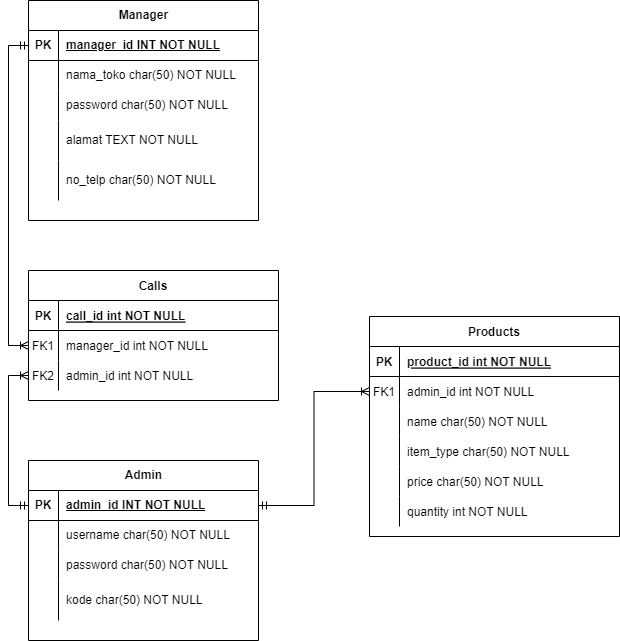

The diagram above was exported from draw.io. Its source (the exported page's mxGraphModel, read from the mxfile embedded in the PNG):
<mxGraphModel dx="794" dy="456" grid="0" gridSize="10" guides="1" tooltips="1" connect="1" arrows="1" fold="1" page="1" pageScale="1" pageWidth="827" pageHeight="1169" math="0" shadow="0" extFonts="Permanent Marker^https://fonts.googleapis.com/css?family=Permanent+Marker">
  <root>
    <mxCell id="0" />
    <mxCell id="1" parent="0" />
    <mxCell id="C-vyLk0tnHw3VtMMgP7b-2" value="Products" style="shape=table;startSize=30;container=1;collapsible=1;childLayout=tableLayout;fixedRows=1;rowLines=0;fontStyle=1;align=center;resizeLast=1;" parent="1" vertex="1">
      <mxGeometry x="431" y="396" width="250" height="220" as="geometry" />
    </mxCell>
    <mxCell id="C-vyLk0tnHw3VtMMgP7b-3" value="" style="shape=partialRectangle;collapsible=0;dropTarget=0;pointerEvents=0;fillColor=none;points=[[0,0.5],[1,0.5]];portConstraint=eastwest;top=0;left=0;right=0;bottom=1;" parent="C-vyLk0tnHw3VtMMgP7b-2" vertex="1">
      <mxGeometry y="30" width="250" height="30" as="geometry" />
    </mxCell>
    <mxCell id="C-vyLk0tnHw3VtMMgP7b-4" value="PK" style="shape=partialRectangle;overflow=hidden;connectable=0;fillColor=none;top=0;left=0;bottom=0;right=0;fontStyle=1;" parent="C-vyLk0tnHw3VtMMgP7b-3" vertex="1">
      <mxGeometry width="30" height="30" as="geometry">
        <mxRectangle width="30" height="30" as="alternateBounds" />
      </mxGeometry>
    </mxCell>
    <mxCell id="C-vyLk0tnHw3VtMMgP7b-5" value="product_id int NOT NULL " style="shape=partialRectangle;overflow=hidden;connectable=0;fillColor=none;top=0;left=0;bottom=0;right=0;align=left;spacingLeft=6;fontStyle=5;" parent="C-vyLk0tnHw3VtMMgP7b-3" vertex="1">
      <mxGeometry x="30" width="220" height="30" as="geometry">
        <mxRectangle width="220" height="30" as="alternateBounds" />
      </mxGeometry>
    </mxCell>
    <mxCell id="C-vyLk0tnHw3VtMMgP7b-6" value="" style="shape=partialRectangle;collapsible=0;dropTarget=0;pointerEvents=0;fillColor=none;points=[[0,0.5],[1,0.5]];portConstraint=eastwest;top=0;left=0;right=0;bottom=0;" parent="C-vyLk0tnHw3VtMMgP7b-2" vertex="1">
      <mxGeometry y="60" width="250" height="30" as="geometry" />
    </mxCell>
    <mxCell id="C-vyLk0tnHw3VtMMgP7b-7" value="FK1" style="shape=partialRectangle;overflow=hidden;connectable=0;fillColor=none;top=0;left=0;bottom=0;right=0;" parent="C-vyLk0tnHw3VtMMgP7b-6" vertex="1">
      <mxGeometry width="30" height="30" as="geometry">
        <mxRectangle width="30" height="30" as="alternateBounds" />
      </mxGeometry>
    </mxCell>
    <mxCell id="C-vyLk0tnHw3VtMMgP7b-8" value="admin_id int NOT NULL" style="shape=partialRectangle;overflow=hidden;connectable=0;fillColor=none;top=0;left=0;bottom=0;right=0;align=left;spacingLeft=6;" parent="C-vyLk0tnHw3VtMMgP7b-6" vertex="1">
      <mxGeometry x="30" width="220" height="30" as="geometry">
        <mxRectangle width="220" height="30" as="alternateBounds" />
      </mxGeometry>
    </mxCell>
    <mxCell id="C-vyLk0tnHw3VtMMgP7b-9" value="" style="shape=partialRectangle;collapsible=0;dropTarget=0;pointerEvents=0;fillColor=none;points=[[0,0.5],[1,0.5]];portConstraint=eastwest;top=0;left=0;right=0;bottom=0;" parent="C-vyLk0tnHw3VtMMgP7b-2" vertex="1">
      <mxGeometry y="90" width="250" height="30" as="geometry" />
    </mxCell>
    <mxCell id="C-vyLk0tnHw3VtMMgP7b-10" value="" style="shape=partialRectangle;overflow=hidden;connectable=0;fillColor=none;top=0;left=0;bottom=0;right=0;" parent="C-vyLk0tnHw3VtMMgP7b-9" vertex="1">
      <mxGeometry width="30" height="30" as="geometry">
        <mxRectangle width="30" height="30" as="alternateBounds" />
      </mxGeometry>
    </mxCell>
    <mxCell id="C-vyLk0tnHw3VtMMgP7b-11" value="name char(50) NOT NULL" style="shape=partialRectangle;overflow=hidden;connectable=0;fillColor=none;top=0;left=0;bottom=0;right=0;align=left;spacingLeft=6;" parent="C-vyLk0tnHw3VtMMgP7b-9" vertex="1">
      <mxGeometry x="30" width="220" height="30" as="geometry">
        <mxRectangle width="220" height="30" as="alternateBounds" />
      </mxGeometry>
    </mxCell>
    <mxCell id="q_eoQ9VxjDv7FeUsz-L4-135" value="" style="shape=partialRectangle;collapsible=0;dropTarget=0;pointerEvents=0;fillColor=none;points=[[0,0.5],[1,0.5]];portConstraint=eastwest;top=0;left=0;right=0;bottom=0;" vertex="1" parent="C-vyLk0tnHw3VtMMgP7b-2">
      <mxGeometry y="120" width="250" height="30" as="geometry" />
    </mxCell>
    <mxCell id="q_eoQ9VxjDv7FeUsz-L4-136" value="" style="shape=partialRectangle;overflow=hidden;connectable=0;fillColor=none;top=0;left=0;bottom=0;right=0;" vertex="1" parent="q_eoQ9VxjDv7FeUsz-L4-135">
      <mxGeometry width="30" height="30" as="geometry">
        <mxRectangle width="30" height="30" as="alternateBounds" />
      </mxGeometry>
    </mxCell>
    <mxCell id="q_eoQ9VxjDv7FeUsz-L4-137" value="item_type char(50) NOT NULL" style="shape=partialRectangle;overflow=hidden;connectable=0;fillColor=none;top=0;left=0;bottom=0;right=0;align=left;spacingLeft=6;" vertex="1" parent="q_eoQ9VxjDv7FeUsz-L4-135">
      <mxGeometry x="30" width="220" height="30" as="geometry">
        <mxRectangle width="220" height="30" as="alternateBounds" />
      </mxGeometry>
    </mxCell>
    <mxCell id="q_eoQ9VxjDv7FeUsz-L4-132" value="" style="shape=partialRectangle;collapsible=0;dropTarget=0;pointerEvents=0;fillColor=none;points=[[0,0.5],[1,0.5]];portConstraint=eastwest;top=0;left=0;right=0;bottom=0;" vertex="1" parent="C-vyLk0tnHw3VtMMgP7b-2">
      <mxGeometry y="150" width="250" height="30" as="geometry" />
    </mxCell>
    <mxCell id="q_eoQ9VxjDv7FeUsz-L4-133" value="" style="shape=partialRectangle;overflow=hidden;connectable=0;fillColor=none;top=0;left=0;bottom=0;right=0;" vertex="1" parent="q_eoQ9VxjDv7FeUsz-L4-132">
      <mxGeometry width="30" height="30" as="geometry">
        <mxRectangle width="30" height="30" as="alternateBounds" />
      </mxGeometry>
    </mxCell>
    <mxCell id="q_eoQ9VxjDv7FeUsz-L4-134" value="price char(50) NOT NULL" style="shape=partialRectangle;overflow=hidden;connectable=0;fillColor=none;top=0;left=0;bottom=0;right=0;align=left;spacingLeft=6;" vertex="1" parent="q_eoQ9VxjDv7FeUsz-L4-132">
      <mxGeometry x="30" width="220" height="30" as="geometry">
        <mxRectangle width="220" height="30" as="alternateBounds" />
      </mxGeometry>
    </mxCell>
    <mxCell id="q_eoQ9VxjDv7FeUsz-L4-129" value="" style="shape=partialRectangle;collapsible=0;dropTarget=0;pointerEvents=0;fillColor=none;points=[[0,0.5],[1,0.5]];portConstraint=eastwest;top=0;left=0;right=0;bottom=0;" vertex="1" parent="C-vyLk0tnHw3VtMMgP7b-2">
      <mxGeometry y="180" width="250" height="30" as="geometry" />
    </mxCell>
    <mxCell id="q_eoQ9VxjDv7FeUsz-L4-130" value="" style="shape=partialRectangle;overflow=hidden;connectable=0;fillColor=none;top=0;left=0;bottom=0;right=0;" vertex="1" parent="q_eoQ9VxjDv7FeUsz-L4-129">
      <mxGeometry width="30" height="30" as="geometry">
        <mxRectangle width="30" height="30" as="alternateBounds" />
      </mxGeometry>
    </mxCell>
    <mxCell id="q_eoQ9VxjDv7FeUsz-L4-131" value="quantity int NOT NULL" style="shape=partialRectangle;overflow=hidden;connectable=0;fillColor=none;top=0;left=0;bottom=0;right=0;align=left;spacingLeft=6;" vertex="1" parent="q_eoQ9VxjDv7FeUsz-L4-129">
      <mxGeometry x="30" width="220" height="30" as="geometry">
        <mxRectangle width="220" height="30" as="alternateBounds" />
      </mxGeometry>
    </mxCell>
    <mxCell id="q_eoQ9VxjDv7FeUsz-L4-38" value="Manager" style="shape=table;startSize=30;container=1;collapsible=1;childLayout=tableLayout;fixedRows=1;rowLines=0;fontStyle=1;align=center;resizeLast=1;html=1;" vertex="1" parent="1">
      <mxGeometry x="90" y="80" width="230" height="220" as="geometry" />
    </mxCell>
    <mxCell id="q_eoQ9VxjDv7FeUsz-L4-39" value="" style="shape=tableRow;horizontal=0;startSize=0;swimlaneHead=0;swimlaneBody=0;fillColor=none;collapsible=0;dropTarget=0;points=[[0,0.5],[1,0.5]];portConstraint=eastwest;top=0;left=0;right=0;bottom=1;" vertex="1" parent="q_eoQ9VxjDv7FeUsz-L4-38">
      <mxGeometry y="30" width="230" height="30" as="geometry" />
    </mxCell>
    <mxCell id="q_eoQ9VxjDv7FeUsz-L4-40" value="PK" style="shape=partialRectangle;connectable=0;fillColor=none;top=0;left=0;bottom=0;right=0;fontStyle=1;overflow=hidden;whiteSpace=wrap;html=1;" vertex="1" parent="q_eoQ9VxjDv7FeUsz-L4-39">
      <mxGeometry width="30" height="30" as="geometry">
        <mxRectangle width="30" height="30" as="alternateBounds" />
      </mxGeometry>
    </mxCell>
    <mxCell id="q_eoQ9VxjDv7FeUsz-L4-41" value="manager_id INT NOT NULL" style="shape=partialRectangle;connectable=0;fillColor=none;top=0;left=0;bottom=0;right=0;align=left;spacingLeft=6;fontStyle=5;overflow=hidden;whiteSpace=wrap;html=1;" vertex="1" parent="q_eoQ9VxjDv7FeUsz-L4-39">
      <mxGeometry x="30" width="200" height="30" as="geometry">
        <mxRectangle width="200" height="30" as="alternateBounds" />
      </mxGeometry>
    </mxCell>
    <mxCell id="q_eoQ9VxjDv7FeUsz-L4-42" value="" style="shape=tableRow;horizontal=0;startSize=0;swimlaneHead=0;swimlaneBody=0;fillColor=none;collapsible=0;dropTarget=0;points=[[0,0.5],[1,0.5]];portConstraint=eastwest;top=0;left=0;right=0;bottom=0;" vertex="1" parent="q_eoQ9VxjDv7FeUsz-L4-38">
      <mxGeometry y="60" width="230" height="30" as="geometry" />
    </mxCell>
    <mxCell id="q_eoQ9VxjDv7FeUsz-L4-43" value="" style="shape=partialRectangle;connectable=0;fillColor=none;top=0;left=0;bottom=0;right=0;editable=1;overflow=hidden;whiteSpace=wrap;html=1;" vertex="1" parent="q_eoQ9VxjDv7FeUsz-L4-42">
      <mxGeometry width="30" height="30" as="geometry">
        <mxRectangle width="30" height="30" as="alternateBounds" />
      </mxGeometry>
    </mxCell>
    <mxCell id="q_eoQ9VxjDv7FeUsz-L4-44" value="nama_toko char(50) NOT NULL" style="shape=partialRectangle;connectable=0;fillColor=none;top=0;left=0;bottom=0;right=0;align=left;spacingLeft=6;overflow=hidden;whiteSpace=wrap;html=1;" vertex="1" parent="q_eoQ9VxjDv7FeUsz-L4-42">
      <mxGeometry x="30" width="200" height="30" as="geometry">
        <mxRectangle width="200" height="30" as="alternateBounds" />
      </mxGeometry>
    </mxCell>
    <mxCell id="q_eoQ9VxjDv7FeUsz-L4-45" value="" style="shape=tableRow;horizontal=0;startSize=0;swimlaneHead=0;swimlaneBody=0;fillColor=none;collapsible=0;dropTarget=0;points=[[0,0.5],[1,0.5]];portConstraint=eastwest;top=0;left=0;right=0;bottom=0;" vertex="1" parent="q_eoQ9VxjDv7FeUsz-L4-38">
      <mxGeometry y="90" width="230" height="30" as="geometry" />
    </mxCell>
    <mxCell id="q_eoQ9VxjDv7FeUsz-L4-46" value="" style="shape=partialRectangle;connectable=0;fillColor=none;top=0;left=0;bottom=0;right=0;editable=1;overflow=hidden;whiteSpace=wrap;html=1;" vertex="1" parent="q_eoQ9VxjDv7FeUsz-L4-45">
      <mxGeometry width="30" height="30" as="geometry">
        <mxRectangle width="30" height="30" as="alternateBounds" />
      </mxGeometry>
    </mxCell>
    <mxCell id="q_eoQ9VxjDv7FeUsz-L4-47" value="password char(50) NOT NULL" style="shape=partialRectangle;connectable=0;fillColor=none;top=0;left=0;bottom=0;right=0;align=left;spacingLeft=6;overflow=hidden;whiteSpace=wrap;html=1;" vertex="1" parent="q_eoQ9VxjDv7FeUsz-L4-45">
      <mxGeometry x="30" width="200" height="30" as="geometry">
        <mxRectangle width="200" height="30" as="alternateBounds" />
      </mxGeometry>
    </mxCell>
    <mxCell id="q_eoQ9VxjDv7FeUsz-L4-85" value="" style="shape=tableRow;horizontal=0;startSize=0;swimlaneHead=0;swimlaneBody=0;fillColor=none;collapsible=0;dropTarget=0;points=[[0,0.5],[1,0.5]];portConstraint=eastwest;top=0;left=0;right=0;bottom=0;" vertex="1" parent="q_eoQ9VxjDv7FeUsz-L4-38">
      <mxGeometry y="120" width="230" height="40" as="geometry" />
    </mxCell>
    <mxCell id="q_eoQ9VxjDv7FeUsz-L4-86" value="" style="shape=partialRectangle;connectable=0;fillColor=none;top=0;left=0;bottom=0;right=0;editable=1;overflow=hidden;whiteSpace=wrap;html=1;" vertex="1" parent="q_eoQ9VxjDv7FeUsz-L4-85">
      <mxGeometry width="30" height="40" as="geometry">
        <mxRectangle width="30" height="40" as="alternateBounds" />
      </mxGeometry>
    </mxCell>
    <mxCell id="q_eoQ9VxjDv7FeUsz-L4-87" value="alamat TEXT NOT NULL" style="shape=partialRectangle;connectable=0;fillColor=none;top=0;left=0;bottom=0;right=0;align=left;spacingLeft=6;overflow=hidden;whiteSpace=wrap;html=1;" vertex="1" parent="q_eoQ9VxjDv7FeUsz-L4-85">
      <mxGeometry x="30" width="200" height="40" as="geometry">
        <mxRectangle width="200" height="40" as="alternateBounds" />
      </mxGeometry>
    </mxCell>
    <mxCell id="q_eoQ9VxjDv7FeUsz-L4-88" value="" style="shape=tableRow;horizontal=0;startSize=0;swimlaneHead=0;swimlaneBody=0;fillColor=none;collapsible=0;dropTarget=0;points=[[0,0.5],[1,0.5]];portConstraint=eastwest;top=0;left=0;right=0;bottom=0;" vertex="1" parent="q_eoQ9VxjDv7FeUsz-L4-38">
      <mxGeometry y="160" width="230" height="40" as="geometry" />
    </mxCell>
    <mxCell id="q_eoQ9VxjDv7FeUsz-L4-89" value="" style="shape=partialRectangle;connectable=0;fillColor=none;top=0;left=0;bottom=0;right=0;editable=1;overflow=hidden;whiteSpace=wrap;html=1;" vertex="1" parent="q_eoQ9VxjDv7FeUsz-L4-88">
      <mxGeometry width="30" height="40" as="geometry">
        <mxRectangle width="30" height="40" as="alternateBounds" />
      </mxGeometry>
    </mxCell>
    <mxCell id="q_eoQ9VxjDv7FeUsz-L4-90" value="no_telp char(50) NOT NULL" style="shape=partialRectangle;connectable=0;fillColor=none;top=0;left=0;bottom=0;right=0;align=left;spacingLeft=6;overflow=hidden;whiteSpace=wrap;html=1;" vertex="1" parent="q_eoQ9VxjDv7FeUsz-L4-88">
      <mxGeometry x="30" width="200" height="40" as="geometry">
        <mxRectangle width="200" height="40" as="alternateBounds" />
      </mxGeometry>
    </mxCell>
    <mxCell id="q_eoQ9VxjDv7FeUsz-L4-91" value="Calls" style="shape=table;startSize=30;container=1;collapsible=1;childLayout=tableLayout;fixedRows=1;rowLines=0;fontStyle=1;align=center;resizeLast=1;" vertex="1" parent="1">
      <mxGeometry x="90" y="350" width="250" height="130" as="geometry" />
    </mxCell>
    <mxCell id="q_eoQ9VxjDv7FeUsz-L4-92" value="" style="shape=partialRectangle;collapsible=0;dropTarget=0;pointerEvents=0;fillColor=none;points=[[0,0.5],[1,0.5]];portConstraint=eastwest;top=0;left=0;right=0;bottom=1;" vertex="1" parent="q_eoQ9VxjDv7FeUsz-L4-91">
      <mxGeometry y="30" width="250" height="30" as="geometry" />
    </mxCell>
    <mxCell id="q_eoQ9VxjDv7FeUsz-L4-93" value="PK" style="shape=partialRectangle;overflow=hidden;connectable=0;fillColor=none;top=0;left=0;bottom=0;right=0;fontStyle=1;" vertex="1" parent="q_eoQ9VxjDv7FeUsz-L4-92">
      <mxGeometry width="30" height="30" as="geometry">
        <mxRectangle width="30" height="30" as="alternateBounds" />
      </mxGeometry>
    </mxCell>
    <mxCell id="q_eoQ9VxjDv7FeUsz-L4-94" value="call_id int NOT NULL " style="shape=partialRectangle;overflow=hidden;connectable=0;fillColor=none;top=0;left=0;bottom=0;right=0;align=left;spacingLeft=6;fontStyle=5;" vertex="1" parent="q_eoQ9VxjDv7FeUsz-L4-92">
      <mxGeometry x="30" width="220" height="30" as="geometry">
        <mxRectangle width="220" height="30" as="alternateBounds" />
      </mxGeometry>
    </mxCell>
    <mxCell id="q_eoQ9VxjDv7FeUsz-L4-95" value="" style="shape=partialRectangle;collapsible=0;dropTarget=0;pointerEvents=0;fillColor=none;points=[[0,0.5],[1,0.5]];portConstraint=eastwest;top=0;left=0;right=0;bottom=0;" vertex="1" parent="q_eoQ9VxjDv7FeUsz-L4-91">
      <mxGeometry y="60" width="250" height="30" as="geometry" />
    </mxCell>
    <mxCell id="q_eoQ9VxjDv7FeUsz-L4-96" value="FK1" style="shape=partialRectangle;overflow=hidden;connectable=0;fillColor=none;top=0;left=0;bottom=0;right=0;" vertex="1" parent="q_eoQ9VxjDv7FeUsz-L4-95">
      <mxGeometry width="30" height="30" as="geometry">
        <mxRectangle width="30" height="30" as="alternateBounds" />
      </mxGeometry>
    </mxCell>
    <mxCell id="q_eoQ9VxjDv7FeUsz-L4-97" value="manager_id int NOT NULL" style="shape=partialRectangle;overflow=hidden;connectable=0;fillColor=none;top=0;left=0;bottom=0;right=0;align=left;spacingLeft=6;" vertex="1" parent="q_eoQ9VxjDv7FeUsz-L4-95">
      <mxGeometry x="30" width="220" height="30" as="geometry">
        <mxRectangle width="220" height="30" as="alternateBounds" />
      </mxGeometry>
    </mxCell>
    <mxCell id="q_eoQ9VxjDv7FeUsz-L4-102" value="" style="shape=partialRectangle;collapsible=0;dropTarget=0;pointerEvents=0;fillColor=none;points=[[0,0.5],[1,0.5]];portConstraint=eastwest;top=0;left=0;right=0;bottom=0;" vertex="1" parent="q_eoQ9VxjDv7FeUsz-L4-91">
      <mxGeometry y="90" width="250" height="30" as="geometry" />
    </mxCell>
    <mxCell id="q_eoQ9VxjDv7FeUsz-L4-103" value="FK2" style="shape=partialRectangle;overflow=hidden;connectable=0;fillColor=none;top=0;left=0;bottom=0;right=0;" vertex="1" parent="q_eoQ9VxjDv7FeUsz-L4-102">
      <mxGeometry width="30" height="30" as="geometry">
        <mxRectangle width="30" height="30" as="alternateBounds" />
      </mxGeometry>
    </mxCell>
    <mxCell id="q_eoQ9VxjDv7FeUsz-L4-104" value="admin_id int NOT NULL" style="shape=partialRectangle;overflow=hidden;connectable=0;fillColor=none;top=0;left=0;bottom=0;right=0;align=left;spacingLeft=6;" vertex="1" parent="q_eoQ9VxjDv7FeUsz-L4-102">
      <mxGeometry x="30" width="220" height="30" as="geometry">
        <mxRectangle width="220" height="30" as="alternateBounds" />
      </mxGeometry>
    </mxCell>
    <mxCell id="q_eoQ9VxjDv7FeUsz-L4-105" value="Admin" style="shape=table;startSize=30;container=1;collapsible=1;childLayout=tableLayout;fixedRows=1;rowLines=0;fontStyle=1;align=center;resizeLast=1;html=1;" vertex="1" parent="1">
      <mxGeometry x="90" y="540" width="230" height="180" as="geometry" />
    </mxCell>
    <mxCell id="q_eoQ9VxjDv7FeUsz-L4-106" value="" style="shape=tableRow;horizontal=0;startSize=0;swimlaneHead=0;swimlaneBody=0;fillColor=none;collapsible=0;dropTarget=0;points=[[0,0.5],[1,0.5]];portConstraint=eastwest;top=0;left=0;right=0;bottom=1;" vertex="1" parent="q_eoQ9VxjDv7FeUsz-L4-105">
      <mxGeometry y="30" width="230" height="30" as="geometry" />
    </mxCell>
    <mxCell id="q_eoQ9VxjDv7FeUsz-L4-107" value="PK" style="shape=partialRectangle;connectable=0;fillColor=none;top=0;left=0;bottom=0;right=0;fontStyle=1;overflow=hidden;whiteSpace=wrap;html=1;" vertex="1" parent="q_eoQ9VxjDv7FeUsz-L4-106">
      <mxGeometry width="30" height="30" as="geometry">
        <mxRectangle width="30" height="30" as="alternateBounds" />
      </mxGeometry>
    </mxCell>
    <mxCell id="q_eoQ9VxjDv7FeUsz-L4-108" value="admin_id INT NOT NULL" style="shape=partialRectangle;connectable=0;fillColor=none;top=0;left=0;bottom=0;right=0;align=left;spacingLeft=6;fontStyle=5;overflow=hidden;whiteSpace=wrap;html=1;" vertex="1" parent="q_eoQ9VxjDv7FeUsz-L4-106">
      <mxGeometry x="30" width="200" height="30" as="geometry">
        <mxRectangle width="200" height="30" as="alternateBounds" />
      </mxGeometry>
    </mxCell>
    <mxCell id="q_eoQ9VxjDv7FeUsz-L4-109" value="" style="shape=tableRow;horizontal=0;startSize=0;swimlaneHead=0;swimlaneBody=0;fillColor=none;collapsible=0;dropTarget=0;points=[[0,0.5],[1,0.5]];portConstraint=eastwest;top=0;left=0;right=0;bottom=0;" vertex="1" parent="q_eoQ9VxjDv7FeUsz-L4-105">
      <mxGeometry y="60" width="230" height="30" as="geometry" />
    </mxCell>
    <mxCell id="q_eoQ9VxjDv7FeUsz-L4-110" value="" style="shape=partialRectangle;connectable=0;fillColor=none;top=0;left=0;bottom=0;right=0;editable=1;overflow=hidden;whiteSpace=wrap;html=1;" vertex="1" parent="q_eoQ9VxjDv7FeUsz-L4-109">
      <mxGeometry width="30" height="30" as="geometry">
        <mxRectangle width="30" height="30" as="alternateBounds" />
      </mxGeometry>
    </mxCell>
    <mxCell id="q_eoQ9VxjDv7FeUsz-L4-111" value="username char(50) NOT NULL" style="shape=partialRectangle;connectable=0;fillColor=none;top=0;left=0;bottom=0;right=0;align=left;spacingLeft=6;overflow=hidden;whiteSpace=wrap;html=1;" vertex="1" parent="q_eoQ9VxjDv7FeUsz-L4-109">
      <mxGeometry x="30" width="200" height="30" as="geometry">
        <mxRectangle width="200" height="30" as="alternateBounds" />
      </mxGeometry>
    </mxCell>
    <mxCell id="q_eoQ9VxjDv7FeUsz-L4-112" value="" style="shape=tableRow;horizontal=0;startSize=0;swimlaneHead=0;swimlaneBody=0;fillColor=none;collapsible=0;dropTarget=0;points=[[0,0.5],[1,0.5]];portConstraint=eastwest;top=0;left=0;right=0;bottom=0;" vertex="1" parent="q_eoQ9VxjDv7FeUsz-L4-105">
      <mxGeometry y="90" width="230" height="30" as="geometry" />
    </mxCell>
    <mxCell id="q_eoQ9VxjDv7FeUsz-L4-113" value="" style="shape=partialRectangle;connectable=0;fillColor=none;top=0;left=0;bottom=0;right=0;editable=1;overflow=hidden;whiteSpace=wrap;html=1;" vertex="1" parent="q_eoQ9VxjDv7FeUsz-L4-112">
      <mxGeometry width="30" height="30" as="geometry">
        <mxRectangle width="30" height="30" as="alternateBounds" />
      </mxGeometry>
    </mxCell>
    <mxCell id="q_eoQ9VxjDv7FeUsz-L4-114" value="password char(50) NOT NULL" style="shape=partialRectangle;connectable=0;fillColor=none;top=0;left=0;bottom=0;right=0;align=left;spacingLeft=6;overflow=hidden;whiteSpace=wrap;html=1;" vertex="1" parent="q_eoQ9VxjDv7FeUsz-L4-112">
      <mxGeometry x="30" width="200" height="30" as="geometry">
        <mxRectangle width="200" height="30" as="alternateBounds" />
      </mxGeometry>
    </mxCell>
    <mxCell id="q_eoQ9VxjDv7FeUsz-L4-115" value="" style="shape=tableRow;horizontal=0;startSize=0;swimlaneHead=0;swimlaneBody=0;fillColor=none;collapsible=0;dropTarget=0;points=[[0,0.5],[1,0.5]];portConstraint=eastwest;top=0;left=0;right=0;bottom=0;" vertex="1" parent="q_eoQ9VxjDv7FeUsz-L4-105">
      <mxGeometry y="120" width="230" height="40" as="geometry" />
    </mxCell>
    <mxCell id="q_eoQ9VxjDv7FeUsz-L4-116" value="" style="shape=partialRectangle;connectable=0;fillColor=none;top=0;left=0;bottom=0;right=0;editable=1;overflow=hidden;whiteSpace=wrap;html=1;" vertex="1" parent="q_eoQ9VxjDv7FeUsz-L4-115">
      <mxGeometry width="30" height="40" as="geometry">
        <mxRectangle width="30" height="40" as="alternateBounds" />
      </mxGeometry>
    </mxCell>
    <mxCell id="q_eoQ9VxjDv7FeUsz-L4-117" value="kode char(50) NOT NULL" style="shape=partialRectangle;connectable=0;fillColor=none;top=0;left=0;bottom=0;right=0;align=left;spacingLeft=6;overflow=hidden;whiteSpace=wrap;html=1;" vertex="1" parent="q_eoQ9VxjDv7FeUsz-L4-115">
      <mxGeometry x="30" width="200" height="40" as="geometry">
        <mxRectangle width="200" height="40" as="alternateBounds" />
      </mxGeometry>
    </mxCell>
    <mxCell id="q_eoQ9VxjDv7FeUsz-L4-124" style="edgeStyle=orthogonalEdgeStyle;rounded=0;orthogonalLoop=1;jettySize=auto;html=1;exitX=0;exitY=0.5;exitDx=0;exitDy=0;startArrow=ERmandOne;startFill=0;entryX=0;entryY=0.5;entryDx=0;entryDy=0;endArrow=ERoneToMany;endFill=0;" edge="1" parent="1" source="q_eoQ9VxjDv7FeUsz-L4-39" target="q_eoQ9VxjDv7FeUsz-L4-95">
      <mxGeometry relative="1" as="geometry">
        <mxPoint x="70" y="390" as="targetPoint" />
      </mxGeometry>
    </mxCell>
    <mxCell id="q_eoQ9VxjDv7FeUsz-L4-126" style="edgeStyle=orthogonalEdgeStyle;rounded=0;orthogonalLoop=1;jettySize=auto;html=1;exitX=0;exitY=0.5;exitDx=0;exitDy=0;entryX=0;entryY=0.5;entryDx=0;entryDy=0;startArrow=ERoneToMany;startFill=0;endArrow=ERmandOne;endFill=0;" edge="1" parent="1" source="q_eoQ9VxjDv7FeUsz-L4-102" target="q_eoQ9VxjDv7FeUsz-L4-106">
      <mxGeometry relative="1" as="geometry" />
    </mxCell>
    <mxCell id="q_eoQ9VxjDv7FeUsz-L4-127" style="edgeStyle=orthogonalEdgeStyle;rounded=0;orthogonalLoop=1;jettySize=auto;html=1;exitX=1;exitY=0.5;exitDx=0;exitDy=0;entryX=0;entryY=0.5;entryDx=0;entryDy=0;startArrow=ERmandOne;startFill=0;endArrow=ERoneToMany;endFill=0;" edge="1" parent="1" source="q_eoQ9VxjDv7FeUsz-L4-106" target="C-vyLk0tnHw3VtMMgP7b-6">
      <mxGeometry relative="1" as="geometry" />
    </mxCell>
  </root>
</mxGraphModel>